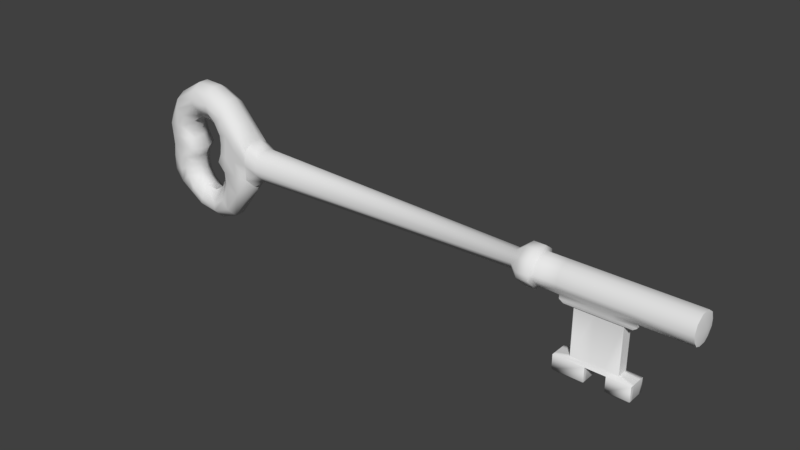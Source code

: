 # Source: PropsJorrit.blend  (saved by Blender 2.79.0; exported with 4.5.12 LTS)
import bpy
from mathutils import Matrix  # noqa: F401  (used for matrix-valued properties, if any)

bpy.ops.wm.read_factory_settings(use_empty=True)
scene = bpy.context.scene
scene.name = 'Scene'

# ---- collections
col_collection_2 = bpy.data.collections.new('Collection 2'); scene.collection.children.link(col_collection_2)

# ---- node groups
ng_auto_smooth = bpy.data.node_groups.new('Auto Smooth', 'GeometryNodeTree')
_s = ng_auto_smooth.interface.new_socket(name='Geometry', in_out='OUTPUT', socket_type='NodeSocketGeometry')
_s = ng_auto_smooth.interface.new_socket(name='Geometry', in_out='INPUT', socket_type='NodeSocketGeometry')
_s = ng_auto_smooth.interface.new_socket(name='Angle', in_out='INPUT', socket_type='NodeSocketFloat')
_s.subtype = 'ANGLE'
_s.min_value = 0.0
_s.max_value = 3.142
ng_auto_smooth.is_modifier = True
_N = ng_auto_smooth.nodes; _L = ng_auto_smooth.links
n0 = _N.new('NodeGroupOutput'); n0.name = 'Group Output'; n0.location = (480, -100)
n1 = _N.new('NodeGroupInput'); n1.name = 'Group Input'; n1.location = (-420, -300)
n2 = _N.new('NodeGroupInput'); n2.name = 'Group Input.001'; n2.location = (-60, -100)
n3 = _N.new('GeometryNodeSetShadeSmooth'); n3.name = 'Set Shade Smooth'; n3.location = (120, -100)
n3.domain = 'EDGE'
n4 = _N.new('GeometryNodeSetShadeSmooth'); n4.name = 'Set Shade Smooth.001'; n4.location = (300, -100)
n5 = _N.new('GeometryNodeInputMeshEdgeAngle'); n5.name = 'Edge Angle'; n5.location = (-420, -220)
n6 = _N.new('GeometryNodeInputEdgeSmooth'); n6.name = 'Is Edge Smooth'; n6.location = (-60, -160)
n7 = _N.new('GeometryNodeInputShadeSmooth'); n7.name = 'Is Face Smooth'; n7.location = (-240, -340)
n8 = _N.new('FunctionNodeBooleanMath'); n8.name = 'Boolean Math'; n8.location = (-60, -220)
n9 = _N.new('FunctionNodeCompare'); n9.name = 'Compare'; n9.location = (-240, -180)
n9.operation = 'LESS_EQUAL'
_L.new(n5.outputs[0], n9.inputs[0])
_L.new(n4.outputs[0], n0.inputs[0])
_L.new(n1.outputs[1], n9.inputs[1])
_L.new(n9.outputs[0], n8.inputs[0])
_L.new(n7.outputs[0], n8.inputs[1])
_L.new(n2.outputs[0], n3.inputs[0])
_L.new(n6.outputs[0], n3.inputs[1])
_L.new(n3.outputs[0], n4.inputs[0])
_L.new(n8.outputs[0], n3.inputs[2])
n0.is_active_output = True

# ---- world
world_world = bpy.data.worlds.new('World'); scene.world = world_world
world_world.color = (0.05088, 0.05088, 0.05088)
world_world.use_sun_shadow = False
world_world.sun_shadow_jitter_overblur = 0.0
world_world.cycles.sampling_method = 'MANUAL'

# ---- meshes
me_cylinder_002 = bpy.data.meshes.new('Cylinder.002')
me_cylinder_002.from_pydata([(-4.609e-07, 1.0, -9.641), (-0.0233, 0.5821, 8.007), (0.309, 0.9511, -9.641), (0.1566, 0.5536, 8.007), (0.9511, 0.309, -9.641), (0.5303, 0.1799, 8.007), (0.9511, -0.309, -9.641), (0.5303, -0.1799, 8.007), (0.309, -0.9511, -9.641), (0.1566, -0.5536, 8.007), (-7.867e-07, -1.0, -9.641), (-0.0233, -0.5821, 8.007), (-0.5878, -0.809, -9.641), (-0.3654, -0.4709, 8.007), (-0.9511, -0.309, -9.641), (-0.5769, -0.1799, 8.007), (-0.9511, 0.309, -9.641), (-0.5769, 0.1799, 8.007), (-0.5878, 0.809, -9.641), (-0.3654, 0.4709, 8.007), (-0.01045, 1.141, 9.366), (0.342, 1.085, 9.366), (1.074, 0.3525, 9.366), (1.074, -0.3525, 9.366), (0.342, -1.085, 9.366), (-0.01045, -1.141, 9.366), (-0.6809, -0.9227, 9.366), (-1.095, -0.3525, 9.366), (-1.095, 0.3525, 9.366), (-0.6809, 0.9227, 9.366), (7.607e-07, 0.9042, 9.481), (0.2794, 0.86, 9.481), (0.86, 0.2794, 9.481), (0.86, -0.2794, 9.481), (0.2794, -0.86, 9.481), (4.661e-07, -0.9042, 9.481), (-0.5315, -0.7315, 9.481), (-0.86, -0.2794, 9.481), (-0.86, 0.2794, 9.481), (-0.5315, 0.7315, 9.481), (-0.1008, 0.8715, 17.97), (0.2794, 0.86, 17.97), (0.6699, 0.5763, 17.97), (0.86, 0.2794, 17.97), (0.86, -0.2022, 17.97), (0.7315, -0.5315, 17.97), (0.3708, -0.7936, 17.97), (4.737e-07, -0.9042, 17.97), (-0.5315, -0.7315, 17.97), (-0.86, -0.2794, 17.97), (-0.86, 0.2794, 17.97), (-0.5315, 0.7315, 17.97), (0.86, -0.2794, 10.82), (0.86, -0.2794, 15.05), (0.7315, -0.5315, 15.05), (0.7315, -0.5315, 10.82), (-0.86, -0.2794, 10.82), (-0.86, -0.2794, 15.05), (7.637e-07, 0.9042, 10.82), (7.732e-07, 0.9042, 15.05), (0.2794, 0.86, 15.05), (0.2794, 0.86, 10.82), (-0.86, 0.2794, 15.05), (-0.86, 0.2794, 10.82), (0.2794, -0.86, 15.05), (0.2794, -0.86, 10.82), (4.785e-07, -0.9042, 15.05), (4.691e-07, -0.9042, 10.82), (0.7315, 0.5315, 15.05), (0.7315, 0.5315, 10.82), (-0.5315, 0.7315, 15.05), (-0.5315, 0.7315, 10.82), (0.86, 0.2794, 15.05), (0.86, 0.2794, 10.82), (-0.5315, -0.7315, 15.05), (-0.5315, -0.7315, 10.82), (-0.004997, -1.148, 8.657), (-1.097, 0.3548, 8.657), (1.087, 0.3548, 8.657), (0.3498, -1.092, 8.657), (-1.097, -0.3548, 8.657), (-0.6798, 0.9288, 8.657), (0.3498, 1.092, 8.657), (1.087, -0.3548, 8.657), (-0.6798, -0.9288, 8.657), (-0.004997, 1.148, 8.657), (0.7315, -0.5315, 13.72), (0.7315, -0.5315, 12.59), (-0.86, -0.2794, 12.59), (-0.86, -0.2794, 13.72), (7.677e-07, 0.9042, 12.59), (7.702e-07, 0.9042, 13.72), (0.2794, 0.86, 13.72), (0.2794, 0.86, 12.59), (-0.86, 0.2794, 13.72), (-0.86, 0.2794, 12.59), (0.2794, -0.86, 13.72), (0.2794, -0.86, 12.59), (4.756e-07, -0.9042, 13.72), (4.73e-07, -0.9042, 12.59), (0.7315, 0.5315, 13.72), (0.7315, 0.5315, 12.59), (-0.5315, 0.7315, 13.72), (-0.5315, 0.7315, 12.59), (-0.5315, -0.7315, 13.72), (-0.5315, -0.7315, 12.59), (1.168, 0.2912, 11.59), (1.168, 0.2912, 14.32), (1.168, -0.3959, 11.59), (1.168, -0.3959, 14.32), (1.168, -0.2329, 14.32), (1.168, -0.2329, 11.59), (1.168, 0.2912, 12.73), (1.168, 0.2912, 13.47), (1.168, -0.3959, 12.73), (1.168, -0.3959, 13.47), (1.168, 0.1283, 11.59), (1.168, 0.1283, 14.32), (4.001, 0.2912, 11.59), (4.001, 0.2912, 14.32), (4.001, -0.3959, 11.59), (4.001, -0.3959, 14.32), (4.001, -0.2329, 14.32), (4.001, -0.2329, 11.59), (4.001, 0.2912, 12.73), (4.001, 0.2912, 13.47), (4.001, -0.3959, 12.73), (4.001, -0.3959, 13.47), (4.001, 0.1283, 11.59), (4.001, 0.1283, 14.32), (4.147, 0.5002, 10.74), (4.147, 0.5002, 15.13), (4.147, -0.6048, 10.74), (4.147, -0.6048, 15.13), (4.147, -0.3428, 15.13), (4.147, -0.3428, 10.74), (4.147, 0.5002, 12.57), (4.147, 0.5002, 13.75), (4.147, -0.6048, 12.57), (4.147, -0.6048, 13.75), (4.147, 0.2381, 10.74), (4.147, 0.2381, 15.13), (4.147, 0.2239, 12.57), (4.147, -0.3286, 12.57), (4.147, -0.3286, 13.75), (4.147, 0.2239, 13.75), (7.791e-07, 3.323e-07, 18.13), (1.526, 0.309, -10.5), (0.884, -0.9511, -10.5), (-1.365, -0.309, -10.5), (-1.002, 0.809, -10.5), (0.884, 0.9511, -10.5), (1.526, -0.309, -10.5), (-1.002, -0.809, -10.5), (-1.365, 0.309, -10.5), (-0.4138, -1.0, -10.5), (-0.4138, 1.0, -10.5), (-0.01637, -0.985, -10.5), (-0.01637, 0.985, -10.5), (5.014, 0.5002, 10.74), (5.257, 0.257, 10.98), (5.257, 0.257, 14.88), (5.014, 0.5002, 15.13), (5.257, -0.3617, 10.98), (5.014, -0.6048, 10.74), (5.257, -0.3617, 14.88), (5.014, -0.6048, 15.13), (5.257, -0.2357, 14.88), (5.014, -0.3428, 15.13), (5.014, -0.3428, 10.74), (5.257, -0.2359, 10.98), (5.257, 0.257, 12.33), (5.014, 0.5002, 12.57), (5.257, 0.257, 13.99), (5.014, 0.5002, 13.75), (5.257, -0.3617, 12.33), (5.014, -0.6048, 12.57), (5.257, -0.3617, 13.99), (5.014, -0.6048, 13.75), (5.257, 0.1265, 10.98), (5.014, 0.2381, 10.74), (5.014, 0.2381, 15.13), (5.257, 0.1292, 14.88), (5.014, 0.2239, 12.57), (5.257, 0.12, 12.33), (5.257, -0.2293, 12.33), (5.014, -0.3286, 12.57), (5.014, -0.3286, 13.75), (5.257, -0.2293, 13.99), (5.257, 0.12, 13.99), (5.014, 0.2239, 13.75), (0.9608, 0.5315, 10.82), (1.168, 0.3243, 11.03), (1.168, 0.4681, 14.8), (0.9608, 0.5315, 15.05), (1.168, -0.4681, 11.03), (0.9608, -0.5315, 10.82), (1.168, -0.4681, 14.8), (0.9608, -0.5315, 15.05), (1.168, -0.2461, 14.8), (0.9608, -0.2794, 15.05), (0.9608, -0.2794, 10.82), (1.168, -0.2528, 11.03), (1.168, 0.3962, 12.69), (0.9608, 0.5315, 12.59), (0.9608, 0.5315, 13.72), (1.168, 0.4681, 13.64), (0.9608, -0.5315, 12.59), (1.168, -0.4681, 12.64), (1.168, -0.4681, 13.64), (0.9608, -0.5315, 13.72), (1.168, 0.2528, 11.03), (0.9608, 0.2794, 10.82), (0.9608, 0.2794, 15.05), (1.168, 0.2461, 14.8), (3.394, 0.9511, -12.38), (4.036, 0.309, -12.38), (4.036, -0.309, -12.38), (3.394, -0.9511, -12.38), (-1.52, -0.9947, -12.06), (-2.508, -1.0, -12.38), (-3.096, -0.809, -12.38), (-3.459, -0.309, -12.38), (-3.459, 0.309, -12.38), (-3.096, 0.809, -12.38), (-2.508, 1.0, -12.38), (-2.277, -0.309, -11.32), (-1.914, -0.809, -11.32), (-1.326, -1.0, -11.32), (-1.326, 1.0, -11.32), (1.837, 0.9581, -16.38), (1.946, 0.9511, -16.9), (4.488, -0.309, -13.58), (-3.048, 1.0, -13.58), (-1.129, -1.0, -16.87), (0.1266, -0.5792, -17.25), (-3.999, -0.309, -13.58), (2.588, -0.309, -16.9), (3.284, -0.309, -16.39), (3.93, -0.309, -15.58), (4.325, -0.309, -14.78), (3.846, 0.9511, -13.58), (3.683, 0.9511, -14.78), (3.162, 0.9511, -15.58), (2.642, 0.9511, -16.39), (-1.129, 1.0, -16.87), (-2.17, 1.0, -16.34), (-3.999, 0.309, -13.58), (3.846, -0.9511, -13.58), (3.683, -0.9511, -14.78), (3.162, -0.9511, -15.58), (2.642, -0.9511, -16.39), (-3.048, -1.0, -13.58), (-3.635, 0.809, -13.58), (-3.686, 0.809, -14.78), (-2.758, 0.809, -16.34), (4.488, 0.309, -13.58), (4.325, 0.309, -14.78), (3.93, 0.309, -15.58), (3.284, 0.309, -16.39), (-3.635, -0.809, -13.58), (-3.098, 1.0, -14.78), (-3.686, -0.809, -14.78), (-3.098, -1.0, -14.78), (-2.758, -0.809, -16.34), (-2.17, -1.0, -16.34), (1.828, -0.9564, -16.39), (-4.049, 0.309, -14.78), (-3.121, 0.309, -16.34), (-4.049, -0.309, -14.78), (-3.121, -0.309, -16.34), (-1.914, 0.809, -11.32), (-1.002, 0.809, -10.5), (2.139, 0.9511, -11.44), (0.884, 0.9511, -10.5), (2.781, -0.309, -11.44), (1.526, -0.309, -10.5), (-2.277, 0.309, -11.32), (-1.365, 0.309, -10.5), (-0.01637, 0.985, -10.5), (-0.4138, 1.0, -10.5), (-1.365, -0.309, -10.5), (-0.01637, -0.985, -10.5), (0.884, -0.9511, -10.5), (1.526, 0.309, -10.5), (-1.002, -0.809, -10.5), (-0.4138, -1.0, -10.5), (-2.731, -0.9977, -13.58), (-2.19, -0.9953, -12.93), (-2.774, -0.9977, -14.78), (-2.731, 0.9977, -13.58), (-2.78, 0.9977, -14.77), (-2.19, 0.996, -12.93), (-1.427, -0.9903, -12.52), (-1.427, 0.9915, -12.52), (-1.874, 0.9933, -15.73), (-0.8634, 0.9866, -12.49), (-0.8634, -0.9854, -12.49), (-1.874, -0.9953, -15.73), (-1.099, -0.9908, -15.99), (-1.099, 0.9869, -15.99), (-0.4034, 0.9794, -15.81), (-0.4034, -0.9849, -15.81), (-0.2063, -0.9782, -12.59), (-0.2063, 0.981, -12.59), (0.3579, -0.9765, -12.84), (3.278, -0.9541, -14.7), (2.781, 0.309, -11.44), (-0.04845, 0.9802, -12.18), (-0.04887, -0.9801, -12.2), (-0.9713, -0.9898, -12.09), (-0.9708, 0.9899, -12.09), (-1.527, 0.9945, -12.09), (2.139, -0.9511, -11.44), (-0.743, 0.994, -11.44), (-0.03429, -0.9823, -11.44), (-0.03429, 0.9823, -11.44), (-0.7243, -0.9943, -11.39), (0.9451, -0.9682, -11.44), (0.9451, 0.9682, -11.44), (1.267, -0.5125, -15.41), (1.596, -0.9639, -15.92), (2.767, -0.9552, -15.44), (1.596, 0.9613, -15.92), (0.9068, 0.9717, -12.36), (0.3579, 0.979, -12.84), (2.16, -0.9583, -15.83), (2.16, 0.9571, -15.83), (2.767, 0.9546, -15.44), (0.2716, 0.9732, -15.39), (0.9384, 0.9654, -15.84), (0.2716, -0.978, -15.39), (0.9384, -0.9694, -15.84), (1.79, -0.9657, -12.29), (0.9068, -0.9717, -12.36), (2.878, -0.9573, -12.73), (1.016, -0.9621, -16.35), (1.015, -0.963, -16.89), (1.946, -0.9511, -16.9), (1.79, 0.9657, -12.29), (3.386, -0.9546, -13.59), (3.279, 0.9541, -14.7), (3.386, 0.9546, -13.59), (2.878, 0.9579, -12.73), (-2.08, -0.309, -16.87), (-2.08, 0.309, -16.87), (-1.717, 0.809, -16.87), (2.588, 0.309, -16.9), (-1.717, -0.809, -16.87), (0.1266, 0.5791, -17.25), (-0.2711, 0.9838, -16.81), (-1.111, -0.9892, -16.35), (-0.4354, -0.9829, -16.28), (-0.2693, -0.9856, -16.81), (0.2716, -0.9697, -16.1), (0.2716, -0.9687, -16.79), (1.033, 0.9652, -16.31), (0.2716, 0.9744, -16.18), (1.033, 0.9652, -16.89), (0.2716, 0.9747, -16.77), (0.4209, -0.0001339, -17.25), (0.4138, 0.5635, -17.25), (0.276, -0.5188, -15.04), (-0.3791, 0.2038, -15.38), (-0.7497, -0.5239, -15.46), (-1.637, 0.2055, -15.21), (-2.004, -0.5262, -14.6), (-2.107, 0.2061, -13.76), (-1.947, 0.2062, -13.49), (-1.246, 0.2065, -13.04), (-0.7497, -0.5221, -12.96), (-0.1041, 0.2072, -13.08), (0.3436, 0.2071, -13.25), (1.59, 0.2061, -12.85), (2.343, 0.2063, -13.17), (0.8454, -0.515, -15.35), (1.689, -0.51, -15.35), (2.069, -0.5087, -15.17), (2.655, 0.2061, -14.6), (2.747, 0.2061, -13.77), (-0.4222, 0.9817, -16.32), (-1.111, 0.9891, -16.35), (1.053, 0.3985, -17.25), (1.273, 0.1789, -17.25), (1.273, -0.179, -17.25), (1.014, -0.4375, -17.25), (-0.2432, -0.4281, -17.25), (-0.4242, -0.179, -17.25), (-0.4242, 0.1789, -17.25), (-0.2138, 0.4685, -17.25), (0.7653, -0.5606, -17.25), (0.7754, 0.5589, -17.25), (0.4027, -0.5643, -17.25), (0.8223, -0.515, -12.91), (1.326, 0.205, -15.39), (0.2752, 0.2042, -15.02), (-0.341, -0.5224, -15.4), (-0.8126, 0.2045, -15.44), (-1.527, -0.526, -15.22), (-2.144, 0.2061, -14.59), (-1.971, -0.5262, -13.75), (-1.82, -0.5259, -13.47), (-1.158, -0.5237, -13.02), (-0.8126, 0.2063, -12.98), (-0.08167, -0.5176, -13.06), (0.3405, -0.5169, -13.23), (1.516, -0.5125, -12.83), (2.226, -0.5092, -13.16), (0.8791, 0.2045, -15.33), (1.774, 0.2056, -15.33), (2.177, 0.2058, -15.15), (2.52, -0.508, -14.6), (2.606, -0.5082, -13.77), (0.8546, 0.2061, -12.93)], [], [(0, 1, 3, 2), (7, 9, 8, 6), (5, 7, 6, 4), (83, 23, 24, 79), (13, 15, 14, 12), (8, 9, 11, 10), (19, 1, 0, 18), (15, 17, 16, 14), (17, 19, 18, 16), (80, 27, 28, 77), (85, 81, 29, 20), (11, 76, 84, 13), (25, 24, 34, 35), (86, 54, 64, 96), (84, 26, 27, 80), (3, 82, 78, 5), (82, 21, 22, 78), (98, 66, 74, 104), (81, 77, 28, 29), (83, 78, 22, 23), (89, 57, 62, 94), (76, 79, 24, 25), (82, 85, 20, 21), (54, 53, 44, 45), (28, 38, 39, 29), (23, 22, 32, 33), (20, 29, 39, 30), (35, 67, 75, 36), (27, 26, 36, 37), (34, 33, 52, 55, 65), (28, 27, 37, 38), (31, 61, 69, 73, 32), (21, 20, 30, 31), (24, 23, 33, 34), (51, 50, 146, 40), (63, 56, 88, 95), (65, 55, 87, 97), (60, 59, 40, 41), (69, 61, 93, 101), (71, 63, 95, 103), (66, 64, 46, 47), (75, 67, 99, 105), (72, 68, 42, 43), (58, 71, 103, 90), (57, 74, 48, 49), (56, 75, 105, 88), (62, 57, 49, 50), (88, 105, 104, 89), (36, 75, 56, 37), (74, 66, 47, 48), (90, 103, 102, 91), (106, 192, 203, 112), (39, 71, 58, 30), (105, 99, 98, 104), (32, 73, 52, 33), (69, 101, 204, 191), (64, 54, 45, 46), (103, 95, 94, 102), (101, 93, 92, 100), (35, 34, 65, 67), (98, 96, 64, 66), (97, 87, 86, 96), (38, 63, 71, 39), (95, 88, 89, 94), (31, 30, 58, 61), (92, 91, 59, 60), (37, 56, 63, 38), (5, 78, 83, 7), (3, 1, 85, 82), (17, 77, 81, 19), (15, 13, 84, 80), (26, 25, 35, 36), (22, 21, 31, 32), (11, 9, 79, 76), (19, 81, 85, 1), (203, 206, 113, 112), (101, 100, 205, 204), (54, 86, 210, 198), (52, 73, 212, 201), (87, 55, 196, 207), (100, 68, 194, 205), (208, 195, 108, 114), (70, 62, 50, 51), (94, 62, 70, 102), (68, 60, 41, 42), (92, 60, 68, 100), (61, 58, 90, 93), (93, 90, 91, 92), (9, 7, 83, 79), (41, 40, 146, 42), (53, 72, 43, 44), (104, 74, 57, 89), (67, 65, 97, 99), (99, 97, 96, 98), (59, 70, 51, 40), (102, 70, 59, 91), (199, 197, 109, 110), (206, 193, 107, 113), (84, 76, 25, 26), (17, 15, 80, 77), (202, 211, 116, 111), (197, 209, 115, 109), (53, 54, 198, 200), (86, 87, 207, 210), (72, 53, 200, 213), (214, 199, 110, 117), (55, 52, 201, 196), (68, 72, 213, 194), (73, 69, 191, 212), (209, 208, 114, 115), (117, 110, 122, 129), (195, 202, 111, 108), (193, 214, 117, 107), (113, 107, 119, 125), (108, 111, 123, 120), (106, 112, 124, 118), (107, 117, 129, 119), (114, 108, 120, 126), (116, 106, 118, 128), (111, 116, 128, 123), (115, 114, 126, 127), (129, 122, 134, 141), (109, 115, 127, 121), (112, 113, 125, 124), (110, 109, 121, 122), (126, 120, 132, 138), (128, 118, 130, 140), (123, 128, 140, 135), (127, 126, 138, 139), (136, 142, 183, 172), (121, 127, 139, 133), (124, 125, 137, 136), (122, 121, 133, 134), (125, 119, 131, 137), (120, 123, 135, 132), (118, 124, 136, 130), (119, 129, 141, 131), (163, 170, 185, 175), (140, 130, 159, 180), (182, 167, 188, 189), (179, 184, 185, 170), (161, 182, 189, 173), (132, 135, 169, 164), (133, 139, 178, 166), (142, 145, 144, 143), (177, 188, 167, 165), (131, 141, 181, 162), (139, 144, 187, 178), (143, 138, 176, 186), (142, 136, 137, 145), (138, 143, 144, 139), (142, 143, 186, 183), (144, 145, 190, 187), (145, 137, 174, 190), (140, 180, 169, 135), (138, 132, 164, 176), (141, 134, 168, 181), (130, 136, 172, 159), (134, 133, 166, 168), (137, 131, 162, 174), (49, 48, 146, 50), (45, 44, 146, 46), (47, 46, 146, 48), (6, 8, 148, 152), (3, 5, 4, 2), (10, 12, 153, 155), (2, 4, 147, 151), (18, 0, 156, 150), (14, 16, 154, 149), (4, 6, 152, 147), (0, 2, 151, 158), (16, 18, 150, 154), (12, 14, 149, 153), (8, 10, 157, 148), (157, 10, 155), (156, 0, 158), (11, 13, 12, 10), (166, 165, 167, 168), (163, 164, 169, 170), (181, 182, 161, 162), (179, 180, 159, 160), (168, 167, 182, 181), (170, 169, 180, 179), (173, 174, 162, 161), (160, 159, 172, 171), (163, 175, 176, 164), (176, 175, 185, 186), (173, 189, 190, 174), (183, 184, 171, 172), (186, 185, 184, 183), (187, 188, 177, 178), (190, 189, 188, 187), (179, 160, 171, 184), (210, 209, 197, 198), (198, 197, 199, 200), (195, 196, 201, 202), (213, 214, 193, 194), (211, 212, 191, 192), (200, 199, 214, 213), (202, 201, 212, 211), (203, 204, 205, 206), (206, 205, 194, 193), (192, 191, 204, 203), (195, 208, 207, 196), (178, 177, 165, 166), (211, 192, 106, 116), (207, 208, 209, 210), (151, 147, 284, 274), (148, 157, 282, 283), (155, 153, 285, 286), (152, 148, 283, 276), (149, 154, 278, 281), (154, 150, 272, 278), (153, 149, 281, 285), (156, 158, 279, 280), (147, 152, 276, 284), (158, 151, 274, 279), (150, 156, 280, 272), (157, 155, 286, 282), (317, 228, 219, 310), (274, 284, 307, 273), (229, 225, 224, 271), (346, 389, 388, 345), (267, 254, 255, 268), (217, 275, 313, 218), (249, 250, 239, 240), (263, 262, 264, 265), (277, 223, 222, 226), (278, 272, 271, 277), (228, 220, 219), (221, 222, 236, 260), (281, 278, 277, 226), (251, 266, 338), (345, 388, 387, 344), (382, 231, 347, 383), (386, 387, 360, 235), (235, 392, 355, 353), (390, 392, 235, 360), (353, 234, 235), (385, 390, 360, 384), (349, 389, 346, 245), (237, 384, 383, 347), (337, 390, 385, 338), (256, 232, 240, 257), (258, 239, 238, 259), (273, 307, 216, 215), (264, 270, 344, 348), (265, 298, 289, 263), (254, 261, 246, 255), (233, 290, 291, 261), (242, 257, 258, 243), (224, 225, 233, 253), (252, 260, 262, 263), (265, 264, 348, 234), (243, 258, 259, 244), (276, 283, 313, 275), (216, 217, 232, 256), (272, 280, 229, 271), (241, 256, 257, 242), (233, 225, 292, 290), (248, 340, 306, 249), (366, 289, 298, 398), (236, 247, 267, 269), (262, 269, 270, 264), (232, 248, 249, 240), (239, 250, 251, 238), (215, 216, 256, 241), (223, 224, 253, 247), (220, 252, 287, 288), (289, 287, 252, 263), (321, 266, 251, 326), (222, 223, 247, 236), (260, 236, 269, 262), (247, 253, 254, 267), (269, 267, 268, 270), (220, 221, 260, 252), (271, 224, 223, 277), (286, 285, 227, 228), (217, 218, 248, 232), (400, 287, 289, 366), (319, 274, 273), (320, 375, 332, 321), (282, 286, 317, 315), (283, 282, 315, 318), (215, 241, 342, 343), (308, 324, 325, 304), (248, 218, 335, 340), (314, 316, 308, 311), (343, 339, 273, 215), (393, 406, 333, 334), (309, 310, 297, 303), (311, 308, 304, 296), (312, 311, 296, 294), (229, 280, 314), (219, 293, 297, 310), (315, 317, 310, 309), (280, 279, 316, 314), (284, 276, 275, 307), (285, 281, 226, 227), (229, 314, 311, 312), (227, 226, 222, 221), (253, 233, 261, 254), (275, 217, 216, 307), (228, 227, 221, 220), (286, 228, 317), (225, 312, 294, 292), (225, 229, 312), (220, 288, 293, 219), (374, 373, 339, 343), (305, 334, 309, 303), (341, 342, 241, 242), (251, 338, 237, 238), (240, 239, 258, 257), (244, 259, 347, 231), (398, 298, 299, 364), (344, 387, 386, 348), (386, 235, 234, 348), (255, 246, 245, 346), (259, 238, 237, 347), (384, 237, 338, 385), (351, 299, 298, 265), (268, 255, 346, 345), (266, 336, 337, 338), (270, 268, 345, 344), (352, 351, 234, 353), (352, 302, 299, 351), (354, 352, 353, 355), (396, 302, 331, 362), (359, 361, 349, 350), (336, 354, 355, 337), (336, 332, 331, 354), (380, 357, 359, 350), (358, 391, 361, 359), (351, 265, 234), (355, 392, 390, 337), (230, 244, 231), (357, 356, 358, 359), (357, 329, 330, 356), (250, 322, 326, 251), (249, 306, 322, 250), (243, 244, 327, 328), (242, 243, 328, 341), (319, 273, 339, 324), (356, 230, 231, 358), (380, 301, 329, 357), (396, 364, 299, 302), (246, 381, 245), (291, 295, 246, 261), (367, 290, 292, 368), (368, 292, 294, 369), (402, 370, 297, 293), (230, 323, 327, 244), (376, 320, 321, 326), (372, 371, 304, 325), (370, 404, 303, 297), (332, 336, 266, 321), (375, 362, 331, 332), (356, 330, 323, 230), (377, 376, 326, 322), (378, 341, 328, 410), (379, 342, 341, 378), (407, 412, 340, 335), (381, 380, 350, 245), (381, 300, 301, 380), (245, 350, 349), (246, 295, 300, 381), (352, 354, 331, 302), (218, 313, 333, 335), (231, 382, 391, 358), (44, 43, 42, 146), (391, 382, 360, 361), (383, 384, 360, 382), (387, 388, 389, 360), (313, 318, 334, 333), (313, 283, 318), (318, 315, 309, 334), (316, 279, 274, 319), (308, 316, 319, 324), (405, 393, 334, 305), (325, 324, 413, 372), (343, 342, 379, 374), (412, 379, 378, 411), (411, 378, 410, 377), (328, 327, 409, 410), (330, 329, 395, 408), (296, 304, 371, 403), (405, 404, 371, 372), (327, 323, 394, 409), (294, 296, 403, 369), (401, 368, 369, 402), (400, 367, 368, 401), (301, 300, 397, 363), (301, 363, 395, 329), (295, 365, 397, 300), (407, 406, 373, 374), (324, 339, 373, 413), (323, 330, 408, 394), (290, 367, 399, 291), (291, 399, 365, 295), (335, 333, 406, 407), (287, 400, 401, 288), (288, 401, 402, 293), (305, 303, 404, 405), (306, 411, 377, 322), (340, 412, 411, 306), (372, 413, 393, 405), (374, 379, 412, 407), (410, 409, 376, 377), (408, 395, 362, 375), (403, 371, 404, 370), (409, 394, 320, 376), (369, 403, 370, 402), (363, 397, 364, 396), (363, 396, 362, 395), (365, 398, 364, 397), (413, 373, 406, 393), (394, 408, 375, 320), (367, 400, 366, 399), (399, 366, 398, 365), (349, 361, 360, 389)])
me_cylinder_002.polygons.foreach_set('use_smooth', [True] * 420)
_uv = me_cylinder_002.uv_layers.new(name='UVMap')
_uv.uv.foreach_set('vector', [0.2265, 0.05166, 0.1951, 0.8244, 0.1817, 0.8239, 0.213, 0.0502, 0.1443, 0.8232, 0.1218, 0.8235, 0.1013, 0.048, 0.1435, 0.04492, 0.1592, 0.8233, 0.1443, 0.8232, 0.1435, 0.04492, 0.1723, 0.04539, 0.8094, 0.858, 0.8094, 0.8892, 0.7638, 0.8897, 0.7635, 0.8585, 0.09301, 0.8244, 0.07788, 0.8251, 0.03322, 0.05321, 0.05995, 0.05073, 0.1013, 0.048, 0.1218, 0.8235, 0.1084, 0.8239, 0.08753, 0.04906, 0.2104, 0.8252, 0.1951, 0.8244, 0.2265, 0.05166, 0.2532, 0.05425, 0.07788, 0.8251, 0.06277, 0.8261, 0.007557, 0.05761, 0.03322, 0.05321, 0.2261, 0.8261, 0.2104, 0.8252, 0.2532, 0.05425, 0.2785, 0.05763, 0.6851, 0.8603, 0.6859, 0.8916, 0.6549, 0.8925, 0.6539, 0.8612, 0.9024, 0.8593, 0.9336, 0.8602, 0.9328, 0.8914, 0.9018, 0.8905, 0.04279, 0.895, 0.01069, 0.9153, 0.0003051, 0.8858, 0.03752, 0.8801, 0.8194, 0.2113, 0.8242, 0.1963, 0.8347, 0.201, 0.8308, 0.2128, 0.7663, 0.4981, 0.7655, 0.5562, 0.7412, 0.556, 0.7416, 0.4979, 0.7164, 0.8595, 0.717, 0.8907, 0.6859, 0.8916, 0.6851, 0.8603, 0.104, 0.9014, 0.1314, 0.928, 0.09142, 0.9506, 0.08372, 0.9129, 0.8866, 0.8589, 0.8861, 0.8901, 0.8404, 0.8893, 0.8406, 0.8581, 0.7292, 0.4978, 0.7288, 0.556, 0.7043, 0.5559, 0.7045, 0.4977, 0.9336, 0.8602, 0.9649, 0.8613, 0.9639, 0.8925, 0.9328, 0.8914, 0.8094, 0.858, 0.8406, 0.8581, 0.8404, 0.8893, 0.8094, 0.8892, 0.6799, 0.4977, 0.6798, 0.5559, 0.6553, 0.5559, 0.6553, 0.4977, 0.7476, 0.8588, 0.7635, 0.8585, 0.7638, 0.8897, 0.748, 0.89, 0.8866, 0.8589, 0.9024, 0.8593, 0.9018, 0.8905, 0.8861, 0.8901, 0.7655, 0.5562, 0.7778, 0.5563, 0.781, 0.684, 0.7655, 0.684, 0.9075, 0.2664, 0.9007, 0.2565, 0.9161, 0.2373, 0.9269, 0.2421, 0.8592, 0.1671, 0.8903, 0.1671, 0.8871, 0.1778, 0.8625, 0.1778, 0.9302, 0.2113, 0.9269, 0.2421, 0.9161, 0.2373, 0.9187, 0.2128, 0.7285, 0.3086, 0.7297, 0.3689, 0.7046, 0.3691, 0.7036, 0.3091, 0.8421, 0.2664, 0.8227, 0.2421, 0.8335, 0.2373, 0.8488, 0.2565, 0.7412, 0.3083, 0.7774, 0.3069, 0.7785, 0.3641, 0.7676, 0.3694, 0.7424, 0.3688, 0.8714, 0.2765, 0.8421, 0.2664, 0.8488, 0.2565, 0.8721, 0.2645, 0.8397, 0.308, 0.8377, 0.3688, 0.8127, 0.3696, 0.8018, 0.3642, 0.8025, 0.3068, 0.9253, 0.1963, 0.9302, 0.2113, 0.9187, 0.2128, 0.9148, 0.201, 0.8242, 0.1963, 0.8592, 0.1671, 0.8625, 0.1778, 0.8347, 0.201, 0.7625, 0.2516, 0.7482, 0.2717, 0.7239, 0.2393, 0.7625, 0.2317, 0.6548, 0.3696, 0.6796, 0.3693, 0.6799, 0.4476, 0.6552, 0.4477, 0.7424, 0.3688, 0.7676, 0.3694, 0.7666, 0.4479, 0.7418, 0.4478, 0.8387, 0.5561, 0.8511, 0.556, 0.8554, 0.684, 0.8387, 0.684, 0.8127, 0.3696, 0.8377, 0.3688, 0.8379, 0.4478, 0.8134, 0.4479, 0.8756, 0.3693, 0.9005, 0.3696, 0.9, 0.4478, 0.8753, 0.4477, 0.7288, 0.556, 0.7412, 0.556, 0.7459, 0.684, 0.729, 0.684, 0.7046, 0.3691, 0.7297, 0.3689, 0.7294, 0.4477, 0.7047, 0.4476, 0.802, 0.5563, 0.8144, 0.5562, 0.8176, 0.684, 0.8021, 0.684, 0.8505, 0.369, 0.8756, 0.3693, 0.8753, 0.4477, 0.8505, 0.4477, 0.6798, 0.5559, 0.7043, 0.5559, 0.7045, 0.6841, 0.68, 0.6841, 0.6796, 0.3693, 0.7046, 0.3691, 0.7047, 0.4476, 0.6799, 0.4476, 0.6553, 0.5559, 0.6798, 0.5559, 0.68, 0.6841, 0.6555, 0.6842, 0.6799, 0.4476, 0.7047, 0.4476, 0.7045, 0.4977, 0.6799, 0.4977, 0.7036, 0.3091, 0.7046, 0.3691, 0.6796, 0.3693, 0.6787, 0.3096, 0.7043, 0.5559, 0.7288, 0.556, 0.729, 0.684, 0.7045, 0.6841, 0.8505, 0.4477, 0.8753, 0.4477, 0.8753, 0.4978, 0.8507, 0.4979, 0.9743, 0.03418, 0.9762, 0.009449, 0.9782, 0.08299, 0.9735, 0.08468, 0.8771, 0.3092, 0.8756, 0.3693, 0.8505, 0.369, 0.8522, 0.3085, 0.7047, 0.4476, 0.7294, 0.4477, 0.7292, 0.4978, 0.7045, 0.4977, 0.8025, 0.3068, 0.8018, 0.3642, 0.7785, 0.3641, 0.7774, 0.3069, 0.9992, 0.0003052, 0.9992, 0.07824, 0.9891, 0.07829, 0.9891, 0.0003051, 0.7412, 0.556, 0.7655, 0.5562, 0.7655, 0.684, 0.7459, 0.684, 0.8753, 0.4477, 0.9, 0.4478, 0.8999, 0.4978, 0.8753, 0.4978, 0.8134, 0.4479, 0.8379, 0.4478, 0.8382, 0.498, 0.8135, 0.4981, 0.7285, 0.3086, 0.7412, 0.3083, 0.7424, 0.3688, 0.7297, 0.3689, 0.7292, 0.4978, 0.7416, 0.4979, 0.7412, 0.556, 0.7288, 0.556, 0.7418, 0.4478, 0.7666, 0.4479, 0.7663, 0.4981, 0.7416, 0.4979, 0.9021, 0.3098, 0.9005, 0.3696, 0.8756, 0.3693, 0.8771, 0.3092, 0.6552, 0.4477, 0.6799, 0.4476, 0.6799, 0.4977, 0.6553, 0.4977, 0.8397, 0.308, 0.8522, 0.3085, 0.8505, 0.369, 0.8377, 0.3688, 0.8382, 0.498, 0.8507, 0.4979, 0.8511, 0.556, 0.8387, 0.5561, 0.6787, 0.3096, 0.6796, 0.3693, 0.6548, 0.3696, 0.6539, 0.3099, 0.08372, 0.9129, 0.09142, 0.9506, 0.06016, 0.9506, 0.06787, 0.9129, 0.104, 0.9014, 0.1088, 0.895, 0.1409, 0.9153, 0.1314, 0.928, 0.113, 0.8643, 0.1492, 0.8546, 0.1513, 0.8858, 0.1141, 0.8801, 0.03856, 0.8643, 0.03752, 0.8801, 0.0003051, 0.8858, 0.002352, 0.8546, 0.8227, 0.2421, 0.8194, 0.2113, 0.8308, 0.2128, 0.8335, 0.2373, 0.8903, 0.1671, 0.9253, 0.1963, 0.9148, 0.201, 0.8871, 0.1778, 0.04279, 0.895, 0.04761, 0.9014, 0.02021, 0.928, 0.01069, 0.9153, 0.1141, 0.8801, 0.1513, 0.8858, 0.1409, 0.9153, 0.1088, 0.895, 0.9782, 0.08299, 0.9801, 0.1247, 0.9725, 0.1171, 0.9735, 0.08468, 0.9992, 0.07824, 0.9997, 0.1283, 0.9896, 0.1283, 0.9891, 0.07829, 0.6148, 0.8206, 0.6148, 0.7623, 0.6249, 0.7623, 0.6249, 0.8206, 0.7793, 0.6904, 0.8039, 0.6904, 0.8039, 0.6949, 0.7793, 0.6949, 0.6148, 0.7123, 0.6148, 0.6345, 0.6249, 0.6345, 0.6249, 0.7123, 0.9997, 0.1283, 0.9994, 0.1866, 0.9894, 0.1866, 0.9896, 0.1283, 0.6344, 0.7144, 0.6344, 0.6436, 0.6376, 0.6684, 0.6376, 0.7187, 0.8755, 0.556, 0.9001, 0.556, 0.8997, 0.6842, 0.8752, 0.6841, 0.8999, 0.4978, 0.9001, 0.556, 0.8755, 0.556, 0.8753, 0.4978, 0.8144, 0.5562, 0.8387, 0.5561, 0.8387, 0.684, 0.8176, 0.684, 0.8382, 0.498, 0.8387, 0.5561, 0.8144, 0.5562, 0.8135, 0.4981, 0.8377, 0.3688, 0.8505, 0.369, 0.8505, 0.4477, 0.8379, 0.4478, 0.8379, 0.4478, 0.8505, 0.4477, 0.8507, 0.4979, 0.8382, 0.498, 0.04761, 0.9014, 0.06787, 0.9129, 0.06016, 0.9506, 0.02021, 0.928, 0.757, 0.2159, 0.7625, 0.2317, 0.7239, 0.2393, 0.7399, 0.2032, 0.7778, 0.5563, 0.802, 0.5563, 0.8021, 0.684, 0.781, 0.684, 0.7045, 0.4977, 0.7043, 0.5559, 0.6798, 0.5559, 0.6799, 0.4977, 0.7297, 0.3689, 0.7424, 0.3688, 0.7418, 0.4478, 0.7294, 0.4477, 0.7294, 0.4477, 0.7418, 0.4478, 0.7416, 0.4979, 0.7292, 0.4978, 0.8511, 0.556, 0.8755, 0.556, 0.8752, 0.6841, 0.8554, 0.684, 0.8753, 0.4978, 0.8755, 0.556, 0.8511, 0.556, 0.8507, 0.4979, 0.9751, 0.2207, 0.9751, 0.2305, 0.9539, 0.2272, 0.954, 0.2201, 0.9801, 0.1247, 0.9799, 0.1758, 0.9721, 0.1545, 0.9725, 0.1171, 0.7164, 0.8595, 0.7476, 0.8588, 0.748, 0.89, 0.717, 0.8907, 0.04569, 0.8501, 0.03856, 0.8643, 0.002352, 0.8546, 0.01642, 0.8267, 0.7805, 0.7078, 0.8028, 0.7078, 0.7973, 0.7325, 0.7814, 0.7325, 0.6344, 0.8098, 0.6344, 0.7585, 0.6376, 0.751, 0.6376, 0.7887, 0.9936, 0.2223, 0.9992, 0.2334, 0.9892, 0.2334, 0.9892, 0.2223, 0.6148, 0.7623, 0.6148, 0.7123, 0.6249, 0.7123, 0.6249, 0.7623, 0.9937, 0.1977, 0.9936, 0.2223, 0.9892, 0.2223, 0.9893, 0.1977, 0.9752, 0.1991, 0.9751, 0.2207, 0.954, 0.2201, 0.954, 0.2042, 0.7682, 0.6848, 0.7793, 0.6904, 0.7793, 0.6949, 0.7682, 0.6949, 0.9994, 0.1866, 0.9937, 0.1977, 0.9893, 0.1977, 0.9894, 0.1866, 0.8039, 0.6904, 0.815, 0.6848, 0.815, 0.6949, 0.8039, 0.6949, 0.6344, 0.7585, 0.6344, 0.7144, 0.6376, 0.7187, 0.6376, 0.751, 0.9319, 0.7325, 0.9478, 0.7325, 0.9478, 0.8574, 0.9319, 0.8574, 0.771, 0.7078, 0.7805, 0.7078, 0.7814, 0.7325, 0.7742, 0.7325, 0.9752, 0.1893, 0.9752, 0.1991, 0.954, 0.2042, 0.9541, 0.197, 0.887, 0.7325, 0.9247, 0.7325, 0.9247, 0.8574, 0.887, 0.8574, 0.7742, 0.7325, 0.7814, 0.7325, 0.7814, 0.8574, 0.7742, 0.8574, 0.8044, 0.7325, 0.8547, 0.7325, 0.8547, 0.8574, 0.8044, 0.8574, 0.9247, 0.7325, 0.9319, 0.7325, 0.9319, 0.8574, 0.9247, 0.8574, 0.7239, 0.7325, 0.7742, 0.7325, 0.7742, 0.8574, 0.7239, 0.8574, 0.7973, 0.7325, 0.8044, 0.7325, 0.8044, 0.8574, 0.7973, 0.8574, 0.7814, 0.7325, 0.7973, 0.7325, 0.7973, 0.8574, 0.7814, 0.8574, 0.6916, 0.7325, 0.7239, 0.7325, 0.7239, 0.8574, 0.6916, 0.8574, 0.9229, 0.4659, 0.9387, 0.4677, 0.9396, 0.504, 0.9141, 0.5013, 0.6539, 0.7325, 0.6916, 0.7325, 0.6916, 0.8574, 0.6539, 0.8574, 0.8547, 0.7325, 0.887, 0.7325, 0.887, 0.8574, 0.8547, 0.8574, 0.9478, 0.7325, 0.955, 0.7325, 0.955, 0.8574, 0.9478, 0.8574, 0.955, 0.3952, 0.9524, 0.345, 0.9616, 0.3068, 0.9659, 0.3876, 0.9293, 0.345, 0.9221, 0.345, 0.9129, 0.3068, 0.9245, 0.3068, 0.9452, 0.345, 0.9293, 0.345, 0.9245, 0.3068, 0.9501, 0.3068, 0.9567, 0.4275, 0.955, 0.3952, 0.9659, 0.3876, 0.9686, 0.4395, 0.9107, 0.1664, 0.8985, 0.1664, 0.8985, 0.1282, 0.9107, 0.1282, 0.9587, 0.4652, 0.9567, 0.4275, 0.9686, 0.4395, 0.9718, 0.5, 0.9195, 0.3952, 0.9177, 0.4275, 0.9059, 0.4395, 0.9086, 0.3875, 0.9387, 0.4677, 0.9458, 0.4684, 0.9511, 0.5053, 0.9396, 0.504, 0.9177, 0.4275, 0.9157, 0.4651, 0.9027, 0.5, 0.9059, 0.4395, 0.9524, 0.345, 0.9452, 0.345, 0.9501, 0.3068, 0.9616, 0.3068, 0.9221, 0.345, 0.9195, 0.3952, 0.9086, 0.3875, 0.9129, 0.3068, 0.9157, 0.4651, 0.9229, 0.4659, 0.9141, 0.5013, 0.9027, 0.5, 0.8727, 0.05367, 0.8783, 0.05367, 0.8785, 0.1131, 0.8727, 0.1131, 0.8991, 0.0003051, 0.9107, 0.0003051, 0.9107, 0.03852, 0.8991, 0.03852, 0.7597, 0.1449, 0.7437, 0.1449, 0.744, 0.1057, 0.7593, 0.1057, 0.8942, 0.05367, 0.8939, 0.1131, 0.8785, 0.1131, 0.8783, 0.05367, 0.7654, 0.1449, 0.7597, 0.1449, 0.7593, 0.1057, 0.7654, 0.1057, 0.862, 0.0003052, 0.8735, 0.0003052, 0.8735, 0.03852, 0.862, 0.03852, 0.6848, 0.1556, 0.6848, 0.09496, 0.723, 0.09496, 0.723, 0.1556, 0.7639, 0.0003051, 0.7639, 0.05231, 0.7396, 0.05231, 0.7396, 0.0003051, 0.7381, 0.1057, 0.744, 0.1057, 0.7437, 0.1449, 0.7381, 0.1449, 0.7761, 0.1982, 0.7645, 0.1982, 0.7645, 0.16, 0.7761, 0.16, 0.7274, 0.05231, 0.7396, 0.05231, 0.7396, 0.09052, 0.7274, 0.09052, 0.8742, 0.1664, 0.862, 0.1664, 0.862, 0.1282, 0.8742, 0.1282, 0.7639, 0.0003051, 0.7761, 0.0003051, 0.7761, 0.05231, 0.7639, 0.05231, 0.7274, 0.0003051, 0.7396, 0.0003051, 0.7396, 0.05231, 0.7274, 0.05231, 0.8985, 0.1664, 0.8742, 0.1664, 0.8742, 0.1282, 0.8985, 0.1282, 0.7396, 0.05231, 0.7639, 0.05231, 0.7639, 0.09052, 0.7396, 0.09052, 0.7639, 0.05231, 0.7761, 0.05231, 0.7761, 0.09052, 0.7639, 0.09052, 0.8991, 0.0003051, 0.8991, 0.03852, 0.8735, 0.03852, 0.8735, 0.0003052, 0.8194, 0.1238, 0.8194, 0.04296, 0.8576, 0.04296, 0.8576, 0.1238, 0.7645, 0.1982, 0.739, 0.1982, 0.739, 0.16, 0.7645, 0.16, 0.9533, 0.04296, 0.9533, 0.1238, 0.9151, 0.1238, 0.9151, 0.04296, 0.739, 0.1982, 0.7274, 0.1982, 0.7274, 0.16, 0.739, 0.16, 0.8187, 0.09496, 0.8187, 0.1556, 0.7805, 0.1556, 0.7805, 0.09496, 0.7209, 0.2796, 0.698, 0.2704, 0.7239, 0.2393, 0.7448, 0.274, 0.6922, 0.2142, 0.7046, 0.2048, 0.7239, 0.2393, 0.6853, 0.2326, 0.6848, 0.2496, 0.6853, 0.2326, 0.7239, 0.2393, 0.698, 0.2704, 0.1435, 0.04492, 0.1013, 0.048, 0.1164, 0.007806, 0.1484, 0.0008789, 0.1817, 0.8239, 0.1592, 0.8233, 0.1723, 0.04539, 0.213, 0.0502, 0.08753, 0.04906, 0.05995, 0.05073, 0.04508, 0.01557, 0.06631, 0.01454, 0.213, 0.0502, 0.1723, 0.04539, 0.1721, 0.003961, 0.1998, 0.01081, 0.2532, 0.05425, 0.2265, 0.05166, 0.2487, 0.01875, 0.27, 0.02102, 0.03322, 0.05321, 0.007557, 0.05761, 0.0003753, 0.0209, 0.02312, 0.01708, 0.1723, 0.04539, 0.1435, 0.04492, 0.1484, 0.0008789, 0.1721, 0.003961, 0.2265, 0.05166, 0.213, 0.0502, 0.1998, 0.01081, 0.2314, 0.01689, 0.2785, 0.05763, 0.2532, 0.05425, 0.27, 0.02102, 0.2926, 0.02421, 0.05995, 0.05073, 0.03322, 0.05321, 0.02312, 0.01708, 0.04508, 0.01557, 0.1013, 0.048, 0.08753, 0.04906, 0.08376, 0.01333, 0.1164, 0.007806, 0.08376, 0.01333, 0.08753, 0.04906, 0.06631, 0.01454, 0.2487, 0.01875, 0.2265, 0.05166, 0.2314, 0.01689, 0.1084, 0.8239, 0.09301, 0.8244, 0.05995, 0.05073, 0.08753, 0.04906, 0.7274, 0.16, 0.7381, 0.1449, 0.7437, 0.1449, 0.739, 0.16, 0.8727, 0.05367, 0.862, 0.03852, 0.8735, 0.03852, 0.8783, 0.05367, 0.7645, 0.16, 0.7597, 0.1449, 0.7654, 0.1449, 0.7761, 0.16, 0.8942, 0.05367, 0.8991, 0.03852, 0.9107, 0.03852, 0.9, 0.05367, 0.739, 0.16, 0.7437, 0.1449, 0.7597, 0.1449, 0.7645, 0.16, 0.8783, 0.05367, 0.8735, 0.03852, 0.8991, 0.03852, 0.8942, 0.05367, 0.7654, 0.1057, 0.7805, 0.09496, 0.7805, 0.1556, 0.7654, 0.1449, 0.9, 0.05367, 0.9151, 0.04296, 0.9151, 0.1238, 0.9, 0.1131, 0.8727, 0.05367, 0.8727, 0.1131, 0.8576, 0.1238, 0.8576, 0.04296, 0.862, 0.1282, 0.8727, 0.1131, 0.8785, 0.1131, 0.8742, 0.1282, 0.7654, 0.1057, 0.7593, 0.1057, 0.7639, 0.09052, 0.7761, 0.09052, 0.8985, 0.1282, 0.8939, 0.1131, 0.9, 0.1131, 0.9107, 0.1282, 0.8742, 0.1282, 0.8785, 0.1131, 0.8939, 0.1131, 0.8985, 0.1282, 0.7396, 0.09052, 0.744, 0.1057, 0.7381, 0.1057, 0.7274, 0.09052, 0.7639, 0.09052, 0.7593, 0.1057, 0.744, 0.1057, 0.7396, 0.09052, 0.8942, 0.05367, 0.9, 0.05367, 0.9, 0.1131, 0.8939, 0.1131, 0.6249, 0.7623, 0.6344, 0.7585, 0.6344, 0.8098, 0.6249, 0.8206, 0.9892, 0.2334, 0.9751, 0.2305, 0.9751, 0.2207, 0.9892, 0.2223, 0.771, 0.7078, 0.7682, 0.6949, 0.7793, 0.6949, 0.7805, 0.7078, 0.9893, 0.1977, 0.9752, 0.1991, 0.9752, 0.1893, 0.9894, 0.1866, 0.8028, 0.7078, 0.8039, 0.6949, 0.815, 0.6949, 0.8059, 0.7078, 0.9892, 0.2223, 0.9751, 0.2207, 0.9752, 0.1991, 0.9893, 0.1977, 0.7805, 0.7078, 0.7793, 0.6949, 0.8039, 0.6949, 0.8028, 0.7078, 0.9782, 0.08299, 0.9891, 0.07829, 0.9896, 0.1283, 0.9801, 0.1247, 0.9801, 0.1247, 0.9896, 0.1283, 0.9894, 0.1866, 0.9799, 0.1758, 0.9762, 0.009449, 0.9891, 0.0003051, 0.9891, 0.07829, 0.9782, 0.08299, 0.6344, 0.6436, 0.6344, 0.7144, 0.6249, 0.7123, 0.6249, 0.6345, 0.723, 0.09496, 0.7381, 0.1057, 0.7381, 0.1449, 0.723, 0.1556, 0.8028, 0.7078, 0.8059, 0.7078, 0.8044, 0.7325, 0.7973, 0.7325, 0.6249, 0.7123, 0.6344, 0.7144, 0.6344, 0.7585, 0.6249, 0.7623, 0.1998, 0.01081, 0.1721, 0.003961, 0.1722, 0.003517, 0.2, 0.01028, 0.1164, 0.007806, 0.08376, 0.01333, 0.08366, 0.01276, 0.1162, 0.007242, 0.06631, 0.01454, 0.04508, 0.01557, 0.04506, 0.01518, 0.06628, 0.0142, 0.1484, 0.0008789, 0.1164, 0.007806, 0.1162, 0.007242, 0.1483, 0.0003051, 0.02312, 0.01708, 0.0003753, 0.0209, 0.0003051, 0.02051, 0.02307, 0.01669, 0.2926, 0.02421, 0.27, 0.02102, 0.2701, 0.02064, 0.2926, 0.02381, 0.04508, 0.01557, 0.02312, 0.01708, 0.02307, 0.01669, 0.04506, 0.01518, 0.2487, 0.01875, 0.2314, 0.01689, 0.2315, 0.01659, 0.2487, 0.01842, 0.1721, 0.003961, 0.1484, 0.0008789, 0.1485, 0.0004647, 0.1722, 0.003517, 0.2314, 0.01689, 0.1998, 0.01081, 0.2, 0.01028, 0.2315, 0.01632, 0.27, 0.02102, 0.2487, 0.01875, 0.2487, 0.01842, 0.2701, 0.02064, 0.08376, 0.01333, 0.06631, 0.01454, 0.06628, 0.0142, 0.08374, 0.01303, 0.5468, 0.5814, 0.5249, 0.5645, 0.5416, 0.533, 0.5618, 0.5496, 0.5459, 0.2737, 0.5097, 0.2512, 0.5081, 0.182, 0.5426, 0.2018, 0.4041, 0.5637, 0.4134, 0.4943, 0.4336, 0.4814, 0.4259, 0.5457, 0.3665, 0.7396, 0.428, 0.7568, 0.4194, 0.7681, 0.35, 0.7602, 0.4529, 0.3962, 0.4325, 0.3956, 0.414, 0.3217, 0.4442, 0.3245, 0.4863, 0.1249, 0.4824, 0.1816, 0.4474, 0.202, 0.4574, 0.137, 0.452, 0.04042, 0.4386, 0.0003051, 0.4864, 0.006719, 0.4874, 0.04548, 0.5165, 0.3901, 0.4929, 0.3938, 0.5047, 0.3164, 0.5343, 0.3068, 0.4513, 0.5353, 0.4541, 0.4748, 0.4752, 0.4744, 0.4779, 0.5356, 0.4495, 0.5913, 0.4217, 0.6024, 0.4259, 0.5457, 0.4513, 0.5353, 0.5249, 0.5645, 0.5168, 0.4939, 0.5416, 0.533, 0.496, 0.4808, 0.4752, 0.4744, 0.4736, 0.4327, 0.494, 0.4348, 0.4793, 0.5912, 0.4495, 0.5913, 0.4513, 0.5353, 0.4779, 0.5356, 0.5425, 0.8186, 0.5124, 0.8318, 0.511, 0.8116, 0.35, 0.7602, 0.4194, 0.7681, 0.4191, 0.7824, 0.3493, 0.7872, 0.4771, 0.7611, 0.5125, 0.7423, 0.5341, 0.7662, 0.4851, 0.7698, 0.4262, 0.7924, 0.4191, 0.7824, 0.4524, 0.7759, 0.4409, 0.7986, 0.4409, 0.7986, 0.4516, 0.798, 0.4468, 0.8225, 0.424, 0.8218, 0.4655, 0.7976, 0.4516, 0.798, 0.4409, 0.7986, 0.4524, 0.7759, 0.424, 0.8218, 0.3891, 0.8176, 0.4409, 0.7986, 0.4749, 0.793, 0.4655, 0.7976, 0.4524, 0.7759, 0.4847, 0.7831, 0.4417, 0.7528, 0.428, 0.7568, 0.3665, 0.7396, 0.3908, 0.7316, 0.5334, 0.7887, 0.4847, 0.7831, 0.4851, 0.7698, 0.5341, 0.7662, 0.4769, 0.8173, 0.4655, 0.7976, 0.4749, 0.793, 0.511, 0.8116, 0.5068, 0.08694, 0.4878, 0.08573, 0.4874, 0.04548, 0.5105, 0.04633, 0.6142, 0.7632, 0.6142, 0.794, 0.5665, 0.7907, 0.5672, 0.7652, 0.5426, 0.2018, 0.5081, 0.182, 0.5062, 0.1253, 0.5338, 0.1383, 0.3108, 0.8154, 0.2932, 0.7887, 0.3493, 0.7872, 0.3651, 0.8086, 0.5343, 0.3068, 0.5582, 0.3309, 0.5305, 0.3872, 0.5165, 0.3901, 0.4325, 0.3956, 0.4092, 0.3939, 0.3845, 0.3154, 0.414, 0.3217, 0.4122, 0.4413, 0.4003, 0.4454, 0.3957, 0.3928, 0.4092, 0.3939, 0.5458, 0.04542, 0.5105, 0.04633, 0.5161, 0.008939, 0.5639, 0.007581, 0.4336, 0.4814, 0.4134, 0.4943, 0.4122, 0.4413, 0.434, 0.4359, 0.5167, 0.4394, 0.494, 0.4348, 0.4929, 0.3938, 0.5165, 0.3901, 0.3385, 0.8284, 0.3108, 0.8154, 0.3651, 0.8086, 0.3891, 0.8176, 0.5853, 0.7211, 0.6142, 0.7632, 0.5672, 0.7652, 0.5442, 0.7365, 0.4811, 0.2514, 0.4458, 0.2737, 0.4474, 0.202, 0.4824, 0.1816, 0.5062, 0.1253, 0.4863, 0.1249, 0.4878, 0.08573, 0.5068, 0.08694, 0.4217, 0.6024, 0.3993, 0.6211, 0.4041, 0.5637, 0.4259, 0.5457, 0.5368, 0.09145, 0.5068, 0.08694, 0.5105, 0.04633, 0.5458, 0.04542, 0.4122, 0.4413, 0.4134, 0.4943, 0.3893, 0.4806, 0.4003, 0.4454, 0.4569, 0.08829, 0.4379, 0.09105, 0.4342, 0.04112, 0.452, 0.04042, 0.5788, 0.3916, 0.5305, 0.3872, 0.5582, 0.3309, 0.5887, 0.3506, 0.4736, 0.4327, 0.454, 0.4328, 0.4529, 0.3962, 0.4723, 0.396, 0.4929, 0.3938, 0.4723, 0.396, 0.4741, 0.3224, 0.5047, 0.3164, 0.4878, 0.08573, 0.4569, 0.08829, 0.452, 0.04042, 0.4874, 0.04548, 0.6142, 0.794, 0.5832, 0.8358, 0.5425, 0.8186, 0.5665, 0.7907, 0.5338, 0.1383, 0.5062, 0.1253, 0.5068, 0.08694, 0.5368, 0.09145, 0.4541, 0.4748, 0.4336, 0.4814, 0.434, 0.4359, 0.454, 0.4328, 0.5168, 0.4939, 0.5167, 0.4394, 0.5296, 0.4435, 0.5417, 0.4801, 0.5305, 0.3872, 0.5296, 0.4435, 0.5167, 0.4394, 0.5165, 0.3901, 0.508, 0.854, 0.5124, 0.8318, 0.5425, 0.8186, 0.5345, 0.8499, 0.4752, 0.4744, 0.4541, 0.4748, 0.454, 0.4328, 0.4736, 0.4327, 0.494, 0.4348, 0.4736, 0.4327, 0.4723, 0.396, 0.4929, 0.3938, 0.454, 0.4328, 0.434, 0.4359, 0.4325, 0.3956, 0.4529, 0.3962, 0.4723, 0.396, 0.4529, 0.3962, 0.4442, 0.3245, 0.4741, 0.3224, 0.5168, 0.4939, 0.496, 0.4808, 0.494, 0.4348, 0.5167, 0.4394, 0.4259, 0.5457, 0.4336, 0.4814, 0.4541, 0.4748, 0.4513, 0.5353, 0.528, 0.6211, 0.5066, 0.6024, 0.5033, 0.5461, 0.5249, 0.5645, 0.4863, 0.1249, 0.4574, 0.137, 0.4569, 0.08829, 0.4878, 0.08573, 0.5784, 0.441, 0.5296, 0.4435, 0.5305, 0.3872, 0.5788, 0.3916, 0.578, 0.2433, 0.5459, 0.2737, 0.5426, 0.2018, 0.4991, 0.891, 0.4778, 0.895, 0.4781, 0.8623, 0.508, 0.854, 0.5412, 0.6339, 0.528, 0.6211, 0.5468, 0.5814, 0.5708, 0.6022, 0.4458, 0.2737, 0.4208, 0.3062, 0.3864, 0.2807, 0.4132, 0.2448, 0.5338, 0.1383, 0.5368, 0.09145, 0.5548, 0.09543, 0.5584, 0.138, 0.6345, 0.2572, 0.6127, 0.2163, 0.6445, 0.2249, 0.6544, 0.2494, 0.4569, 0.08829, 0.4574, 0.137, 0.4314, 0.1358, 0.4379, 0.09105, 0.3804, 0.5778, 0.3558, 0.6003, 0.3329, 0.5741, 0.3679, 0.5478, 0.5584, 0.138, 0.5817, 0.1862, 0.5426, 0.2018, 0.5338, 0.1383, 0.3464, 0.2024, 0.3685, 0.1734, 0.4064, 0.1869, 0.377, 0.22, 0.5947, 0.5772, 0.5618, 0.5496, 0.5788, 0.54, 0.6028, 0.56, 0.3679, 0.5478, 0.3329, 0.5741, 0.3252, 0.555, 0.3513, 0.5368, 0.3878, 0.5309, 0.3679, 0.5478, 0.3513, 0.5368, 0.3712, 0.5173, 0.4041, 0.5637, 0.3993, 0.6211, 0.3804, 0.5778, 0.5416, 0.533, 0.5603, 0.519, 0.5788, 0.54, 0.5618, 0.5496, 0.5708, 0.6022, 0.5468, 0.5814, 0.5618, 0.5496, 0.5947, 0.5772, 0.3993, 0.6211, 0.3853, 0.6339, 0.3558, 0.6003, 0.3804, 0.5778, 0.5097, 0.2512, 0.4811, 0.2514, 0.4824, 0.1816, 0.5081, 0.182, 0.5066, 0.6024, 0.4793, 0.5912, 0.4779, 0.5356, 0.5033, 0.5461, 0.4041, 0.5637, 0.3804, 0.5778, 0.3679, 0.5478, 0.3878, 0.5309, 0.5033, 0.5461, 0.4779, 0.5356, 0.4752, 0.4744, 0.496, 0.4808, 0.434, 0.4359, 0.4122, 0.4413, 0.4092, 0.3939, 0.4325, 0.3956, 0.4824, 0.1816, 0.4863, 0.1249, 0.5062, 0.1253, 0.5081, 0.182, 0.5249, 0.5645, 0.5033, 0.5461, 0.496, 0.4808, 0.5168, 0.4939, 0.528, 0.6211, 0.5249, 0.5645, 0.5468, 0.5814, 0.4134, 0.4943, 0.3878, 0.5309, 0.3712, 0.5173, 0.3893, 0.4806, 0.4134, 0.4943, 0.4041, 0.5637, 0.3878, 0.5309, 0.5168, 0.4939, 0.5417, 0.4801, 0.5603, 0.519, 0.5416, 0.533, 0.6032, 0.1289, 0.621, 0.1622, 0.5817, 0.1862, 0.5584, 0.138, 0.3465, 0.2315, 0.377, 0.22, 0.3585, 0.2609, 0.3401, 0.2562, 0.5628, 0.04821, 0.5548, 0.09543, 0.5368, 0.09145, 0.5458, 0.04542, 0.5425, 0.8186, 0.511, 0.8116, 0.5334, 0.7887, 0.5665, 0.7907, 0.4874, 0.04548, 0.4864, 0.006719, 0.5161, 0.008939, 0.5105, 0.04633, 0.5442, 0.7365, 0.5672, 0.7652, 0.5341, 0.7662, 0.5125, 0.7423, 0.3574, 0.8964, 0.3455, 0.8606, 0.3848, 0.8563, 0.3984, 0.8942, 0.3493, 0.7872, 0.4191, 0.7824, 0.4262, 0.7924, 0.3651, 0.8086, 0.4262, 0.7924, 0.4409, 0.7986, 0.3891, 0.8176, 0.3651, 0.8086, 0.3123, 0.7306, 0.3408, 0.7187, 0.3908, 0.7316, 0.3665, 0.7396, 0.5672, 0.7652, 0.5665, 0.7907, 0.5334, 0.7887, 0.5341, 0.7662, 0.4847, 0.7831, 0.5334, 0.7887, 0.511, 0.8116, 0.4749, 0.793, 0.3867, 0.8394, 0.3848, 0.8563, 0.3455, 0.8606, 0.3385, 0.8284, 0.2935, 0.7569, 0.3123, 0.7306, 0.3665, 0.7396, 0.35, 0.7602, 0.5124, 0.8318, 0.4792, 0.8392, 0.4769, 0.8173, 0.511, 0.8116, 0.2932, 0.7887, 0.2935, 0.7569, 0.35, 0.7602, 0.3493, 0.7872, 0.4165, 0.845, 0.3867, 0.8394, 0.3891, 0.8176, 0.424, 0.8218, 0.4165, 0.845, 0.4178, 0.8664, 0.3848, 0.8563, 0.3867, 0.8394, 0.4477, 0.8517, 0.4165, 0.845, 0.424, 0.8218, 0.4468, 0.8225, 0.4193, 0.8966, 0.4178, 0.8664, 0.4489, 0.8804, 0.4502, 0.9019, 0.4487, 0.7282, 0.4529, 0.7537, 0.4417, 0.7528, 0.4258, 0.7287, 0.4792, 0.8392, 0.4477, 0.8517, 0.4468, 0.8225, 0.4769, 0.8173, 0.4792, 0.8392, 0.4781, 0.8623, 0.4489, 0.8804, 0.4477, 0.8517, 0.4199, 0.7074, 0.4504, 0.7032, 0.4487, 0.7282, 0.4258, 0.7287, 0.4793, 0.7353, 0.4667, 0.7546, 0.4529, 0.7537, 0.4487, 0.7282, 0.3867, 0.8394, 0.3385, 0.8284, 0.3891, 0.8176, 0.4468, 0.8225, 0.4516, 0.798, 0.4655, 0.7976, 0.4769, 0.8173, 0.515, 0.7223, 0.5442, 0.7365, 0.5125, 0.7423, 0.4504, 0.7032, 0.4826, 0.7118, 0.4793, 0.7353, 0.4487, 0.7282, 0.4504, 0.7032, 0.4528, 0.6715, 0.4814, 0.6904, 0.4826, 0.7118, 0.5832, 0.8358, 0.5703, 0.8528, 0.5345, 0.8499, 0.5425, 0.8186, 0.452, 0.04042, 0.4342, 0.04112, 0.4197, 0.002579, 0.4386, 0.0003051, 0.5853, 0.7211, 0.5442, 0.7365, 0.5376, 0.7048, 0.5733, 0.7038, 0.5458, 0.04542, 0.5639, 0.007581, 0.5824, 0.01221, 0.5628, 0.04821, 0.578, 0.2433, 0.5426, 0.2018, 0.5817, 0.1862, 0.6127, 0.2163, 0.4826, 0.7118, 0.515, 0.7223, 0.5125, 0.7423, 0.4793, 0.7353, 0.4199, 0.7074, 0.4216, 0.6844, 0.4528, 0.6715, 0.4504, 0.7032, 0.4193, 0.8966, 0.3984, 0.8942, 0.3848, 0.8563, 0.4178, 0.8664, 0.3408, 0.7187, 0.3893, 0.7097, 0.3908, 0.7316, 0.3957, 0.3928, 0.3638, 0.3411, 0.3845, 0.3154, 0.4092, 0.3939, 0.3541, 0.4427, 0.4003, 0.4454, 0.3893, 0.4806, 0.3511, 0.4566, 0.3511, 0.4566, 0.3893, 0.4806, 0.3712, 0.5173, 0.3337, 0.4909, 0.5958, 0.5035, 0.6076, 0.5221, 0.5788, 0.54, 0.5603, 0.519, 0.515, 0.7223, 0.5109, 0.6998, 0.5376, 0.7048, 0.5442, 0.7365, 0.5216, 0.8888, 0.4991, 0.891, 0.508, 0.854, 0.5345, 0.8499, 0.672, 0.1993, 0.6841, 0.219, 0.6544, 0.2494, 0.6445, 0.2249, 0.6076, 0.5221, 0.6287, 0.5466, 0.6028, 0.56, 0.5788, 0.54, 0.4781, 0.8623, 0.4792, 0.8392, 0.5124, 0.8318, 0.508, 0.854, 0.4778, 0.895, 0.4502, 0.9019, 0.4489, 0.8804, 0.4781, 0.8623, 0.4826, 0.7118, 0.4814, 0.6904, 0.5109, 0.6998, 0.515, 0.7223, 0.5435, 0.8888, 0.5216, 0.8888, 0.5345, 0.8499, 0.5703, 0.8528, 0.6063, 0.05875, 0.5628, 0.04821, 0.5824, 0.01221, 0.6247, 0.03041, 0.5986, 0.09606, 0.5548, 0.09543, 0.5628, 0.04821, 0.6063, 0.05875, 0.3847, 0.1316, 0.3904, 0.0898, 0.4379, 0.09105, 0.4314, 0.1358, 0.3893, 0.7097, 0.4199, 0.7074, 0.4258, 0.7287, 0.3908, 0.7316, 0.3893, 0.7097, 0.3881, 0.6926, 0.4216, 0.6844, 0.4199, 0.7074, 0.3908, 0.7316, 0.4258, 0.7287, 0.4417, 0.7528, 0.3408, 0.7187, 0.3491, 0.6868, 0.3881, 0.6926, 0.3893, 0.7097, 0.4165, 0.845, 0.4477, 0.8517, 0.4489, 0.8804, 0.4178, 0.8664, 0.4574, 0.137, 0.4474, 0.202, 0.4064, 0.1869, 0.4314, 0.1358, 0.5125, 0.7423, 0.4771, 0.7611, 0.4667, 0.7546, 0.4793, 0.7353, 0.7046, 0.2048, 0.725, 0.1988, 0.7399, 0.2032, 0.7239, 0.2393, 0.4667, 0.7546, 0.4771, 0.7611, 0.4524, 0.7759, 0.4529, 0.7537, 0.4851, 0.7698, 0.4847, 0.7831, 0.4524, 0.7759, 0.4771, 0.7611, 0.4191, 0.7824, 0.4194, 0.7681, 0.428, 0.7568, 0.4524, 0.7759, 0.4474, 0.202, 0.4132, 0.2448, 0.377, 0.22, 0.4064, 0.1869, 0.4474, 0.202, 0.4458, 0.2737, 0.4132, 0.2448, 0.4132, 0.2448, 0.3864, 0.2807, 0.3585, 0.2609, 0.377, 0.22, 0.6073, 0.2787, 0.5729, 0.3062, 0.5459, 0.2737, 0.578, 0.2433, 0.6345, 0.2572, 0.6073, 0.2787, 0.578, 0.2433, 0.6127, 0.2163, 0.3278, 0.2192, 0.3464, 0.2024, 0.377, 0.22, 0.3465, 0.2315, 0.6445, 0.2249, 0.6127, 0.2163, 0.6464, 0.185, 0.672, 0.1993, 0.5584, 0.138, 0.5548, 0.09543, 0.5986, 0.09606, 0.6032, 0.1289, 0.3904, 0.0898, 0.3512, 0.08529, 0.3523, 0.04608, 0.3888, 0.04162, 0.3888, 0.04162, 0.3523, 0.04608, 0.3495, 0.01392, 0.3804, 0.005733, 0.5733, 0.7038, 0.5376, 0.7048, 0.5314, 0.657, 0.5533, 0.6575, 0.4814, 0.6904, 0.4528, 0.6715, 0.4564, 0.6345, 0.4885, 0.6467, 0.3513, 0.5368, 0.3252, 0.555, 0.2932, 0.5261, 0.3198, 0.5057, 0.3278, 0.2192, 0.3192, 0.2357, 0.2932, 0.2189, 0.3047, 0.202, 0.5376, 0.7048, 0.5109, 0.6998, 0.5095, 0.6532, 0.5314, 0.657, 0.3712, 0.5173, 0.3513, 0.5368, 0.3198, 0.5057, 0.3337, 0.4909, 0.5803, 0.4593, 0.6186, 0.4499, 0.6273, 0.4851, 0.5958, 0.5035, 0.5784, 0.441, 0.6173, 0.4356, 0.6186, 0.4499, 0.5803, 0.4593, 0.4216, 0.6844, 0.3881, 0.6926, 0.3991, 0.645, 0.4199, 0.6419, 0.4216, 0.6844, 0.4199, 0.6419, 0.4564, 0.6345, 0.4528, 0.6715, 0.3491, 0.6868, 0.3583, 0.6407, 0.3991, 0.645, 0.3881, 0.6926, 0.3847, 0.1316, 0.3685, 0.1734, 0.3376, 0.1546, 0.3483, 0.1192, 0.6127, 0.2163, 0.5817, 0.1862, 0.621, 0.1622, 0.6464, 0.185, 0.5109, 0.6998, 0.4814, 0.6904, 0.4885, 0.6467, 0.5095, 0.6532, 0.4003, 0.4454, 0.3541, 0.4427, 0.3506, 0.4051, 0.3957, 0.3928, 0.3957, 0.3928, 0.3506, 0.4051, 0.332, 0.3733, 0.3638, 0.3411, 0.4314, 0.1358, 0.4064, 0.1869, 0.3685, 0.1734, 0.3847, 0.1316, 0.5296, 0.4435, 0.5784, 0.441, 0.5803, 0.4593, 0.5417, 0.4801, 0.5417, 0.4801, 0.5803, 0.4593, 0.5958, 0.5035, 0.5603, 0.519, 0.3465, 0.2315, 0.3401, 0.2562, 0.3192, 0.2357, 0.3278, 0.2192, 0.4342, 0.04112, 0.3888, 0.04162, 0.3804, 0.005733, 0.4197, 0.002579, 0.4379, 0.09105, 0.3904, 0.0898, 0.3888, 0.04162, 0.4342, 0.04112, 0.3047, 0.202, 0.3208, 0.1822, 0.3464, 0.2024, 0.3278, 0.2192, 0.3483, 0.1192, 0.3512, 0.08529, 0.3904, 0.0898, 0.3847, 0.1316, 0.5502, 0.9247, 0.5278, 0.9256, 0.5216, 0.8888, 0.5435, 0.8888, 0.4838, 0.9294, 0.4515, 0.9337, 0.4502, 0.9019, 0.4778, 0.895, 0.6358, 0.502, 0.6533, 0.5273, 0.6287, 0.5466, 0.6076, 0.5221, 0.5278, 0.9256, 0.5056, 0.927, 0.4991, 0.891, 0.5216, 0.8888, 0.6273, 0.4851, 0.6358, 0.502, 0.6076, 0.5221, 0.5958, 0.5035, 0.416, 0.9315, 0.3953, 0.931, 0.3984, 0.8942, 0.4193, 0.8966, 0.416, 0.9315, 0.4193, 0.8966, 0.4502, 0.9019, 0.4515, 0.9337, 0.3532, 0.9325, 0.3574, 0.8964, 0.3984, 0.8942, 0.3953, 0.931, 0.3208, 0.1822, 0.3376, 0.1546, 0.3685, 0.1734, 0.3464, 0.2024, 0.5056, 0.927, 0.4838, 0.9294, 0.4778, 0.895, 0.4991, 0.891, 0.6173, 0.4356, 0.5784, 0.441, 0.5788, 0.3916, 0.6186, 0.3968, 0.6186, 0.3968, 0.5788, 0.3916, 0.5887, 0.3506, 0.6221, 0.3597, 0.4417, 0.7528, 0.4529, 0.7537, 0.4524, 0.7759, 0.428, 0.7568])
me_cylinder_002.use_remesh_preserve_volume = False
me_cylinder_002.use_remesh_preserve_attributes = False
me_cylinder_002.use_mirror_vertex_groups = False
me_cylinder_002.update()

# ---- objects
ob_key = bpy.data.objects.new('Key', me_cylinder_002)

# ---- transforms, parenting, visibility, modifiers, constraints
ob_key.location = (0.0, 0.0, 0.1907)
ob_key.rotation_euler = (-0.0, 1.571, 0.0)
ob_key.scale = (0.2588, 0.2588, 0.2588)
ob_key.lineart.crease_threshold = 0.0
_m = ob_key.modifiers.new('Auto Smooth', 'NODES')
_m.node_group = ng_auto_smooth
_gi = [s.identifier for s in ng_auto_smooth.interface.items_tree if s.item_type == 'SOCKET' and s.in_out == 'INPUT']
_m[_gi[1]] = 1.155  # Angle

# ---- collection membership
col_collection_2.objects.link(ob_key)

# ---- scene / render settings (as saved in the file)
scene.frame_start = 1; scene.frame_end = 250; scene.frame_set(145)
scene.render.engine = 'BLENDER_EEVEE_NEXT'
scene.render.resolution_percentage = 50
scene.render.dither_intensity = 0.0
scene.cycles.use_denoising = False
scene.cycles.samples = 128
scene.cycles.sampling_pattern = 'TABULATED_SOBOL'
scene.cycles.use_adaptive_sampling = False
scene.cycles.use_light_tree = False
scene.cycles.blur_glossy = 0.0
scene.cycles.sample_clamp_indirect = 0.0
scene.view_settings.view_transform = 'Standard'
bpy.context.view_layer.update()

# ---- added for rendering (the .blend has no active camera and no usable light): camera, sun
cam_auto = bpy.data.cameras.new('AutoCamera')
cam_auto.lens = 50.0
cam_auto.sensor_width = 36.0
cam_auto.clip_end = 1000.0
ob_auto_camera = bpy.data.objects.new('AutoCamera', cam_auto)
scene.collection.objects.link(ob_auto_camera)
ob_auto_camera.location = (8.88852, -10.5293, 7.05397)
ob_auto_camera.rotation_euler = (1.09748, -7.21219e-08, 0.694738)
scene.camera = ob_auto_camera
light_auto_sun = bpy.data.lights.new('AutoSun', 'SUN')
light_auto_sun.energy = 3.0
light_auto_sun.angle = 0.0523599
ob_auto_sun = bpy.data.objects.new('AutoSun', light_auto_sun)
scene.collection.objects.link(ob_auto_sun)
ob_auto_sun.rotation_euler = (0.872665, 0.174533, 0.523599)
bpy.context.view_layer.update()
